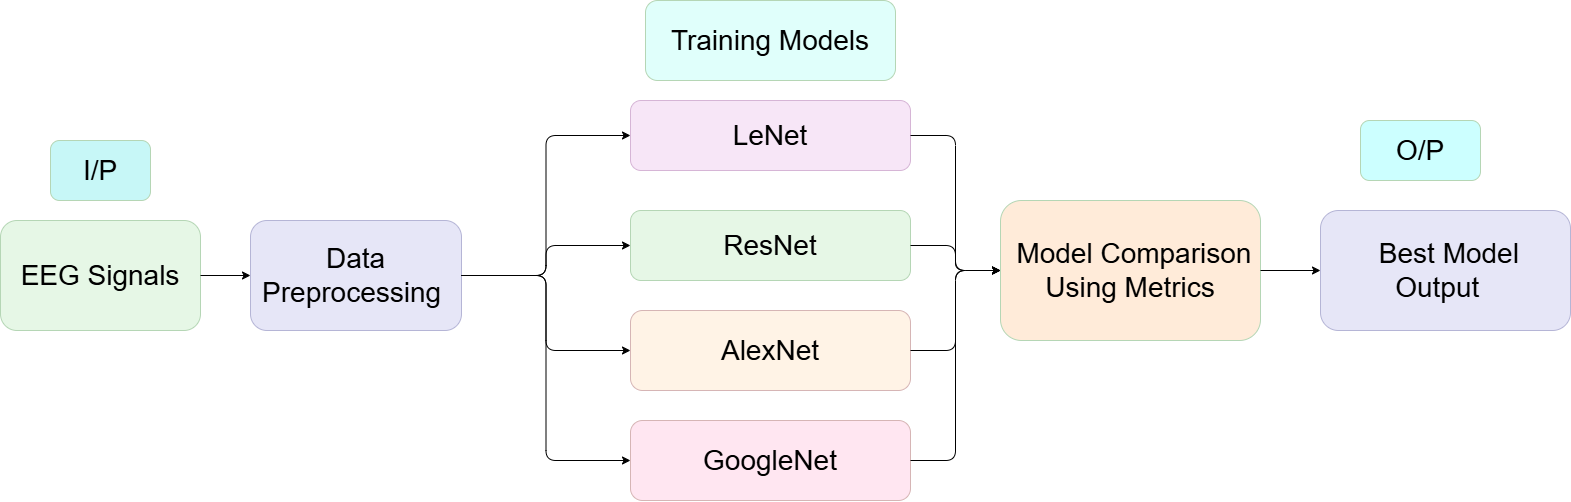

The diagram above was exported from draw.io. Its source (the exported page's mxGraphModel, read from the mxfile embedded in the PNG):
<mxGraphModel dx="2150" dy="870" grid="1" gridSize="10" guides="1" tooltips="1" connect="1" arrows="1" fold="1" page="1" pageScale="1" pageWidth="827" pageHeight="1169" math="0" shadow="0">
  <root>
    <mxCell id="0" />
    <mxCell id="1" parent="0" />
    <mxCell id="PUmw3WxVgf8Khl02L0Km-1" value="&lt;font face=&quot;Helvetica&quot; style=&quot;font-size: 28px;&quot;&gt;EEG Signals&lt;/font&gt;" style="rounded=1;whiteSpace=wrap;html=1;fillColor=#e6f7e6;strokeColor=#b5d6b5;" vertex="1" parent="1">
      <mxGeometry x="10" y="330" width="200" height="110" as="geometry" />
    </mxCell>
    <mxCell id="PUmw3WxVgf8Khl02L0Km-2" value="&lt;font style=&quot;font-size: 28px;&quot;&gt;Data Preprocessing&amp;nbsp;&lt;/font&gt;" style="rounded=1;whiteSpace=wrap;html=1;fillColor=#e6e6f7;strokeColor=#b5b5d6;" vertex="1" parent="1">
      <mxGeometry x="260" y="330" width="211" height="110" as="geometry" />
    </mxCell>
    <mxCell id="PUmw3WxVgf8Khl02L0Km-3" value="&lt;font style=&quot;font-size: 28px;&quot;&gt;LeNet&lt;/font&gt;" style="rounded=1;whiteSpace=wrap;html=1;fillColor=#f7e6f7;strokeColor=#d6b5d6;" vertex="1" parent="1">
      <mxGeometry x="640" y="210" width="280" height="70" as="geometry" />
    </mxCell>
    <mxCell id="PUmw3WxVgf8Khl02L0Km-9" value="&lt;font style=&quot;font-size: 28px;&quot;&gt;Training Models&lt;/font&gt;" style="rounded=1;whiteSpace=wrap;html=1;fillColor=#E0FFFB;strokeColor=#b5d6b5;" vertex="1" parent="1">
      <mxGeometry x="655" y="110" width="250" height="80" as="geometry" />
    </mxCell>
    <mxCell id="PUmw3WxVgf8Khl02L0Km-11" style="edgeStyle=orthogonalEdgeStyle;rounded=1;strokeColor=#000000;" edge="1" parent="1" source="PUmw3WxVgf8Khl02L0Km-1" target="PUmw3WxVgf8Khl02L0Km-2">
      <mxGeometry relative="1" as="geometry" />
    </mxCell>
    <mxCell id="PUmw3WxVgf8Khl02L0Km-12" style="edgeStyle=orthogonalEdgeStyle;rounded=1;strokeColor=#000000;entryX=0;entryY=0.5;entryDx=0;entryDy=0;exitX=1;exitY=0.5;exitDx=0;exitDy=0;" edge="1" parent="1" source="PUmw3WxVgf8Khl02L0Km-2" target="PUmw3WxVgf8Khl02L0Km-3">
      <mxGeometry relative="1" as="geometry" />
    </mxCell>
    <mxCell id="PUmw3WxVgf8Khl02L0Km-21" value="&lt;font style=&quot;font-size: 28px;&quot;&gt;ResNet&lt;/font&gt;" style="rounded=1;whiteSpace=wrap;html=1;fillColor=#e6f7e6;strokeColor=#b5d6b5;" vertex="1" parent="1">
      <mxGeometry x="640" y="320" width="280" height="70" as="geometry" />
    </mxCell>
    <mxCell id="PUmw3WxVgf8Khl02L0Km-22" value="&lt;font style=&quot;font-size: 28px;&quot;&gt;AlexNet&lt;/font&gt;" style="rounded=1;whiteSpace=wrap;html=1;fillColor=#fff3e6;strokeColor=#d6b5b5;" vertex="1" parent="1">
      <mxGeometry x="640" y="420" width="280" height="80" as="geometry" />
    </mxCell>
    <mxCell id="PUmw3WxVgf8Khl02L0Km-23" value="&lt;font style=&quot;font-size: 28px;&quot;&gt;GoogleNet&lt;/font&gt;" style="rounded=1;whiteSpace=wrap;html=1;fillColor=#FFE6F1;strokeColor=#d6b5b5;" vertex="1" parent="1">
      <mxGeometry x="640" y="530" width="280" height="80" as="geometry" />
    </mxCell>
    <mxCell id="PUmw3WxVgf8Khl02L0Km-24" style="edgeStyle=orthogonalEdgeStyle;rounded=1;strokeColor=#000000;entryX=0;entryY=0.5;entryDx=0;entryDy=0;exitX=1;exitY=0.5;exitDx=0;exitDy=0;" edge="1" parent="1" source="PUmw3WxVgf8Khl02L0Km-2" target="PUmw3WxVgf8Khl02L0Km-21">
      <mxGeometry relative="1" as="geometry">
        <mxPoint x="540" y="370" as="sourcePoint" />
        <mxPoint x="650" y="290" as="targetPoint" />
      </mxGeometry>
    </mxCell>
    <mxCell id="PUmw3WxVgf8Khl02L0Km-28" style="edgeStyle=orthogonalEdgeStyle;rounded=1;strokeColor=#000000;entryX=0;entryY=0.5;entryDx=0;entryDy=0;exitX=1;exitY=0.5;exitDx=0;exitDy=0;" edge="1" parent="1" source="PUmw3WxVgf8Khl02L0Km-2" target="PUmw3WxVgf8Khl02L0Km-22">
      <mxGeometry relative="1" as="geometry">
        <mxPoint x="540" y="370" as="sourcePoint" />
        <mxPoint x="680" y="320" as="targetPoint" />
      </mxGeometry>
    </mxCell>
    <mxCell id="PUmw3WxVgf8Khl02L0Km-29" style="edgeStyle=orthogonalEdgeStyle;rounded=1;strokeColor=#000000;entryX=0;entryY=0.5;entryDx=0;entryDy=0;exitX=1;exitY=0.5;exitDx=0;exitDy=0;" edge="1" parent="1" source="PUmw3WxVgf8Khl02L0Km-2" target="PUmw3WxVgf8Khl02L0Km-23">
      <mxGeometry relative="1" as="geometry">
        <mxPoint x="550" y="380" as="sourcePoint" />
        <mxPoint x="690" y="330" as="targetPoint" />
      </mxGeometry>
    </mxCell>
    <mxCell id="PUmw3WxVgf8Khl02L0Km-31" value="&lt;font style=&quot;font-size: 28px;&quot;&gt;&amp;nbsp;Model Comparison Using Metrics&lt;/font&gt;" style="rounded=1;whiteSpace=wrap;html=1;fillColor=#FFEBD9;strokeColor=#b5d6b5;" vertex="1" parent="1">
      <mxGeometry x="1010" y="310" width="260" height="140" as="geometry" />
    </mxCell>
    <mxCell id="PUmw3WxVgf8Khl02L0Km-33" style="edgeStyle=orthogonalEdgeStyle;rounded=1;strokeColor=#000000;entryX=0;entryY=0.5;entryDx=0;entryDy=0;exitX=1;exitY=0.5;exitDx=0;exitDy=0;" edge="1" parent="1" source="PUmw3WxVgf8Khl02L0Km-21" target="PUmw3WxVgf8Khl02L0Km-31">
      <mxGeometry relative="1" as="geometry">
        <mxPoint x="900" y="280" as="sourcePoint" />
        <mxPoint x="1020" y="370" as="targetPoint" />
      </mxGeometry>
    </mxCell>
    <mxCell id="PUmw3WxVgf8Khl02L0Km-34" style="edgeStyle=orthogonalEdgeStyle;rounded=1;strokeColor=#000000;entryX=0;entryY=0.5;entryDx=0;entryDy=0;exitX=1;exitY=0.5;exitDx=0;exitDy=0;fillColor=#171717;" edge="1" parent="1" source="PUmw3WxVgf8Khl02L0Km-22" target="PUmw3WxVgf8Khl02L0Km-31">
      <mxGeometry relative="1" as="geometry">
        <mxPoint x="910" y="290" as="sourcePoint" />
        <mxPoint x="1030" y="380" as="targetPoint" />
      </mxGeometry>
    </mxCell>
    <mxCell id="PUmw3WxVgf8Khl02L0Km-35" style="edgeStyle=orthogonalEdgeStyle;rounded=1;strokeColor=#000000;entryX=0;entryY=0.5;entryDx=0;entryDy=0;exitX=1;exitY=0.5;exitDx=0;exitDy=0;" edge="1" parent="1" source="PUmw3WxVgf8Khl02L0Km-23" target="PUmw3WxVgf8Khl02L0Km-31">
      <mxGeometry relative="1" as="geometry">
        <mxPoint x="920" y="300" as="sourcePoint" />
        <mxPoint x="1040" y="390" as="targetPoint" />
      </mxGeometry>
    </mxCell>
    <mxCell id="PUmw3WxVgf8Khl02L0Km-36" value="&lt;font style=&quot;font-size: 28px;&quot;&gt;&amp;nbsp;Best Model Output&amp;nbsp;&amp;nbsp;&lt;/font&gt;" style="rounded=1;whiteSpace=wrap;html=1;fillColor=#e6e6f7;strokeColor=#b5b5d6;" vertex="1" parent="1">
      <mxGeometry x="1330" y="320" width="250" height="120" as="geometry" />
    </mxCell>
    <mxCell id="PUmw3WxVgf8Khl02L0Km-37" style="edgeStyle=orthogonalEdgeStyle;rounded=1;strokeColor=#000000;entryX=0;entryY=0.5;entryDx=0;entryDy=0;exitX=1;exitY=0.5;exitDx=0;exitDy=0;" edge="1" parent="1" source="PUmw3WxVgf8Khl02L0Km-31" target="PUmw3WxVgf8Khl02L0Km-36">
      <mxGeometry relative="1" as="geometry">
        <mxPoint x="900" y="280" as="sourcePoint" />
        <mxPoint x="1020" y="370" as="targetPoint" />
      </mxGeometry>
    </mxCell>
    <mxCell id="PUmw3WxVgf8Khl02L0Km-38" value="&lt;font style=&quot;font-size: 28px;&quot;&gt;I/P&lt;/font&gt;" style="rounded=1;whiteSpace=wrap;html=1;fillColor=#C7F7F7;strokeColor=#b5d6b5;" vertex="1" parent="1">
      <mxGeometry x="60" y="250" width="100" height="60" as="geometry" />
    </mxCell>
    <mxCell id="PUmw3WxVgf8Khl02L0Km-39" value="&lt;font style=&quot;font-size: 28px;&quot;&gt;O/P&lt;/font&gt;" style="rounded=1;whiteSpace=wrap;html=1;fillColor=#CCFFFF;strokeColor=#b5d6b5;" vertex="1" parent="1">
      <mxGeometry x="1370" y="230" width="120" height="60" as="geometry" />
    </mxCell>
    <mxCell id="PUmw3WxVgf8Khl02L0Km-32" style="edgeStyle=orthogonalEdgeStyle;rounded=1;strokeColor=#000000;entryX=0;entryY=0.5;entryDx=0;entryDy=0;exitX=1;exitY=0.5;exitDx=0;exitDy=0;" edge="1" parent="1" source="PUmw3WxVgf8Khl02L0Km-3" target="PUmw3WxVgf8Khl02L0Km-31">
      <mxGeometry relative="1" as="geometry">
        <mxPoint x="549" y="380" as="sourcePoint" />
        <mxPoint x="650" y="280" as="targetPoint" />
      </mxGeometry>
    </mxCell>
  </root>
</mxGraphModel>